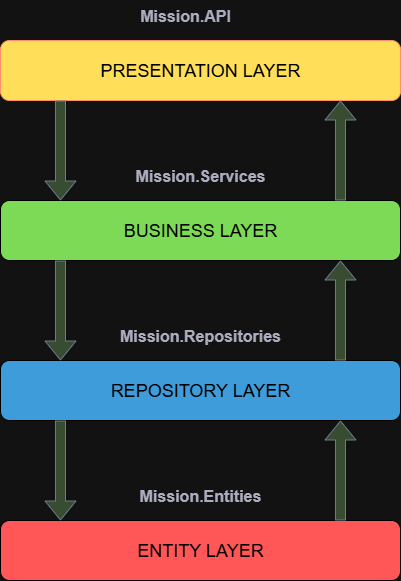

The diagram above was exported from draw.io. Its source (the exported page's mxGraphModel, read from the mxfile embedded in the PNG):
<mxGraphModel dx="1006" dy="697" grid="1" gridSize="10" guides="1" tooltips="1" connect="1" arrows="1" fold="1" page="1" pageScale="1" pageWidth="850" pageHeight="1100" math="0" shadow="0">
  <root>
    <mxCell id="0" />
    <mxCell id="1" parent="0" />
    <mxCell id="H8fJQExRk9lvM5_aA2Fx-1" value="&lt;font style=&quot;font-size: 18px; color: light-dark(rgb(0, 0, 0), rgb(0, 0, 0));&quot;&gt;PRESENTATION LAYER&lt;/font&gt;" style="rounded=1;whiteSpace=wrap;html=1;labelBackgroundColor=none;fillColor=light-dark(#FA6800,#FFDE59);strokeColor=#C73500;fontColor=#000000;" parent="1" vertex="1">
      <mxGeometry x="240" y="80" width="400" height="60" as="geometry" />
    </mxCell>
    <mxCell id="H8fJQExRk9lvM5_aA2Fx-2" value="&lt;font style=&quot;font-size: 16px;&quot;&gt;&lt;b&gt;Mission.API&lt;/b&gt;&lt;/font&gt;" style="text;html=1;align=center;verticalAlign=middle;whiteSpace=wrap;rounded=0;fontColor=#46495D;" parent="1" vertex="1">
      <mxGeometry x="320" y="40" width="210" height="30" as="geometry" />
    </mxCell>
    <mxCell id="H8fJQExRk9lvM5_aA2Fx-3" value="&lt;font style=&quot;font-size: 18px; color: light-dark(rgb(0, 0, 0), rgb(0, 0, 0));&quot;&gt;BUSINESS LAYER&lt;/font&gt;" style="rounded=1;whiteSpace=wrap;html=1;labelBackgroundColor=none;fillColor=light-dark(#7DDA56,#7DDA56);strokeColor=light-dark(#C73500, #000000);fontColor=#000000;" parent="1" vertex="1">
      <mxGeometry x="240" y="240" width="400" height="60" as="geometry" />
    </mxCell>
    <mxCell id="H8fJQExRk9lvM5_aA2Fx-4" value="&lt;span style=&quot;font-size: 16px;&quot;&gt;&lt;b&gt;Mission.Services&lt;/b&gt;&lt;/span&gt;" style="text;html=1;align=center;verticalAlign=middle;whiteSpace=wrap;rounded=0;fontColor=#46495D;" parent="1" vertex="1">
      <mxGeometry x="335" y="200" width="210" height="30" as="geometry" />
    </mxCell>
    <mxCell id="H8fJQExRk9lvM5_aA2Fx-5" value="&lt;font style=&quot;font-size: 18px; color: light-dark(rgb(0, 0, 0), rgb(0, 0, 0));&quot;&gt;REPOSITORY LAYER&lt;/font&gt;" style="rounded=1;whiteSpace=wrap;html=1;labelBackgroundColor=none;fillColor=light-dark(#39B5FF,#3F9CDA);strokeColor=light-dark(#C73500, #000000);fontColor=#000000;" parent="1" vertex="1">
      <mxGeometry x="240" y="400" width="400" height="60" as="geometry" />
    </mxCell>
    <mxCell id="H8fJQExRk9lvM5_aA2Fx-6" value="&lt;font style=&quot;font-size: 18px; color: light-dark(rgb(0, 0, 0), rgb(0, 0, 0));&quot;&gt;ENTITY LAYER&lt;/font&gt;" style="rounded=1;whiteSpace=wrap;html=1;labelBackgroundColor=none;fillColor=light-dark(#FF5757,#FF5757);strokeColor=light-dark(#C73500, #000000);fontColor=#000000;" parent="1" vertex="1">
      <mxGeometry x="240" y="560" width="400" height="60" as="geometry" />
    </mxCell>
    <mxCell id="H8fJQExRk9lvM5_aA2Fx-7" value="&lt;span style=&quot;font-size: 16px;&quot;&gt;&lt;b&gt;Mission.Repositories&lt;/b&gt;&lt;/span&gt;" style="text;html=1;align=center;verticalAlign=middle;whiteSpace=wrap;rounded=0;fontColor=#46495D;" parent="1" vertex="1">
      <mxGeometry x="335" y="360" width="210" height="30" as="geometry" />
    </mxCell>
    <mxCell id="H8fJQExRk9lvM5_aA2Fx-8" value="&lt;span style=&quot;font-size: 16px;&quot;&gt;&lt;b&gt;Mission.Entities&lt;/b&gt;&lt;/span&gt;" style="text;html=1;align=center;verticalAlign=middle;whiteSpace=wrap;rounded=0;fontColor=#46495D;" parent="1" vertex="1">
      <mxGeometry x="335" y="520" width="210" height="30" as="geometry" />
    </mxCell>
    <mxCell id="H8fJQExRk9lvM5_aA2Fx-9" value="" style="shape=flexArrow;endArrow=classic;html=1;rounded=0;strokeColor=#788AA3;fontColor=#46495D;fillColor=#B2C9AB;" parent="1" edge="1">
      <mxGeometry width="50" height="50" relative="1" as="geometry">
        <mxPoint x="300" y="140" as="sourcePoint" />
        <mxPoint x="300" y="240" as="targetPoint" />
      </mxGeometry>
    </mxCell>
    <mxCell id="H8fJQExRk9lvM5_aA2Fx-10" value="" style="shape=flexArrow;endArrow=classic;html=1;rounded=0;strokeColor=#788AA3;fontColor=#46495D;fillColor=#B2C9AB;" parent="1" edge="1">
      <mxGeometry width="50" height="50" relative="1" as="geometry">
        <mxPoint x="300" y="300" as="sourcePoint" />
        <mxPoint x="300" y="400" as="targetPoint" />
      </mxGeometry>
    </mxCell>
    <mxCell id="H8fJQExRk9lvM5_aA2Fx-11" value="" style="shape=flexArrow;endArrow=classic;html=1;rounded=0;strokeColor=#788AA3;fontColor=#46495D;fillColor=#B2C9AB;" parent="1" edge="1">
      <mxGeometry width="50" height="50" relative="1" as="geometry">
        <mxPoint x="300" y="460" as="sourcePoint" />
        <mxPoint x="300" y="560" as="targetPoint" />
      </mxGeometry>
    </mxCell>
    <mxCell id="H8fJQExRk9lvM5_aA2Fx-12" value="" style="shape=flexArrow;endArrow=classic;html=1;rounded=0;strokeColor=#788AA3;fontColor=#46495D;fillColor=#B2C9AB;" parent="1" edge="1">
      <mxGeometry width="50" height="50" relative="1" as="geometry">
        <mxPoint x="580" y="240" as="sourcePoint" />
        <mxPoint x="580" y="140" as="targetPoint" />
      </mxGeometry>
    </mxCell>
    <mxCell id="H8fJQExRk9lvM5_aA2Fx-13" value="" style="shape=flexArrow;endArrow=classic;html=1;rounded=0;strokeColor=#788AA3;fontColor=#46495D;fillColor=#B2C9AB;" parent="1" edge="1">
      <mxGeometry width="50" height="50" relative="1" as="geometry">
        <mxPoint x="580" y="400" as="sourcePoint" />
        <mxPoint x="580" y="300" as="targetPoint" />
      </mxGeometry>
    </mxCell>
    <mxCell id="H8fJQExRk9lvM5_aA2Fx-14" value="" style="shape=flexArrow;endArrow=classic;html=1;rounded=0;strokeColor=#788AA3;fontColor=#46495D;fillColor=#B2C9AB;" parent="1" edge="1">
      <mxGeometry width="50" height="50" relative="1" as="geometry">
        <mxPoint x="580" y="560" as="sourcePoint" />
        <mxPoint x="580" y="460" as="targetPoint" />
      </mxGeometry>
    </mxCell>
  </root>
</mxGraphModel>